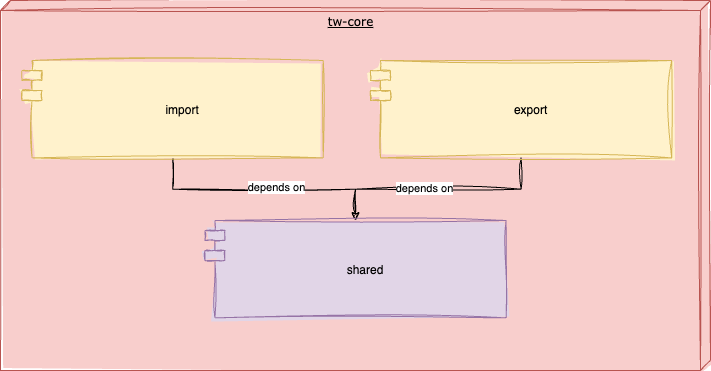

The diagram above was exported from draw.io. Its source (the exported page's mxGraphModel, read from the mxfile embedded in the PNG):
<mxGraphModel dx="1026" dy="743" grid="1" gridSize="10" guides="1" tooltips="1" connect="1" arrows="1" fold="1" page="1" pageScale="1" pageWidth="1100" pageHeight="850" background="none" math="0" shadow="0">
  <root>
    <mxCell id="0" />
    <mxCell id="1" parent="0" />
    <mxCell id="O2ATZbd_3efGTIQfAAy3-3" value="" style="group;align=center;verticalAlign=bottom;" parent="1" vertex="1" connectable="0">
      <mxGeometry x="160" y="140" width="710" height="370" as="geometry" />
    </mxCell>
    <mxCell id="O2ATZbd_3efGTIQfAAy3-4" value="tw-core" style="verticalAlign=top;align=center;spacingTop=8;spacingLeft=2;spacingRight=12;shape=cube;size=10;direction=south;fontStyle=4;html=1;rounded=0;shadow=0;comic=0;labelBackgroundColor=none;strokeWidth=1;fontFamily=Verdana;fontSize=12;sketch=1;curveFitting=1;jiggle=2;fillColor=#f8cecc;strokeColor=#b85450;fillStyle=solid;" parent="O2ATZbd_3efGTIQfAAy3-3" vertex="1">
      <mxGeometry width="710" height="370" as="geometry" />
    </mxCell>
    <mxCell id="7Qhmcu4iuravMAZCZgKs-2" style="edgeStyle=orthogonalEdgeStyle;rounded=0;orthogonalLoop=1;jettySize=auto;html=1;sketch=1;curveFitting=1;jiggle=2;" parent="O2ATZbd_3efGTIQfAAy3-3" source="vygCLNV5ai-YtMWbHTig-1" target="7Qhmcu4iuravMAZCZgKs-1" edge="1">
      <mxGeometry relative="1" as="geometry" />
    </mxCell>
    <mxCell id="7Qhmcu4iuravMAZCZgKs-6" value="depends on" style="edgeLabel;html=1;align=center;verticalAlign=middle;resizable=0;points=[];" parent="7Qhmcu4iuravMAZCZgKs-2" vertex="1" connectable="0">
      <mxGeometry x="0.1016" y="2" relative="1" as="geometry">
        <mxPoint as="offset" />
      </mxGeometry>
    </mxCell>
    <mxCell id="vygCLNV5ai-YtMWbHTig-1" value="import" style="shape=module;align=left;spacingLeft=20;align=center;verticalAlign=middle;sketch=1;curveFitting=1;jiggle=2;fillColor=#fff2cc;strokeColor=#d6b656;fillStyle=solid;" parent="O2ATZbd_3efGTIQfAAy3-3" vertex="1">
      <mxGeometry x="21.51515151515152" y="59.997105263157906" width="301.21212121212125" height="97.36842105263156" as="geometry" />
    </mxCell>
    <mxCell id="7Qhmcu4iuravMAZCZgKs-3" style="edgeStyle=orthogonalEdgeStyle;rounded=0;orthogonalLoop=1;jettySize=auto;html=1;sketch=1;curveFitting=1;jiggle=2;" parent="O2ATZbd_3efGTIQfAAy3-3" source="vygCLNV5ai-YtMWbHTig-2" target="7Qhmcu4iuravMAZCZgKs-1" edge="1">
      <mxGeometry relative="1" as="geometry" />
    </mxCell>
    <mxCell id="7Qhmcu4iuravMAZCZgKs-8" value="depends on" style="edgeLabel;html=1;align=center;verticalAlign=middle;resizable=0;points=[];" parent="7Qhmcu4iuravMAZCZgKs-3" vertex="1" connectable="0">
      <mxGeometry x="0.1211" y="-1" relative="1" as="geometry">
        <mxPoint as="offset" />
      </mxGeometry>
    </mxCell>
    <mxCell id="vygCLNV5ai-YtMWbHTig-2" value="export" style="shape=module;align=left;spacingLeft=20;align=center;verticalAlign=middle;sketch=1;curveFitting=1;jiggle=2;fillColor=#fff2cc;strokeColor=#d6b656;fillStyle=solid;" parent="O2ATZbd_3efGTIQfAAy3-3" vertex="1">
      <mxGeometry x="369.99757575757576" y="59.997105263157906" width="301.21212121212125" height="97.36842105263156" as="geometry" />
    </mxCell>
    <mxCell id="7Qhmcu4iuravMAZCZgKs-1" value="shared" style="shape=module;align=left;spacingLeft=20;align=center;verticalAlign=middle;sketch=1;curveFitting=1;jiggle=2;fillColor=#e1d5e7;strokeColor=#9673a6;fillStyle=solid;" parent="O2ATZbd_3efGTIQfAAy3-3" vertex="1">
      <mxGeometry x="204.38985645933016" y="219.99552631578953" width="301.21212121212125" height="97.36842105263156" as="geometry" />
    </mxCell>
  </root>
</mxGraphModel>